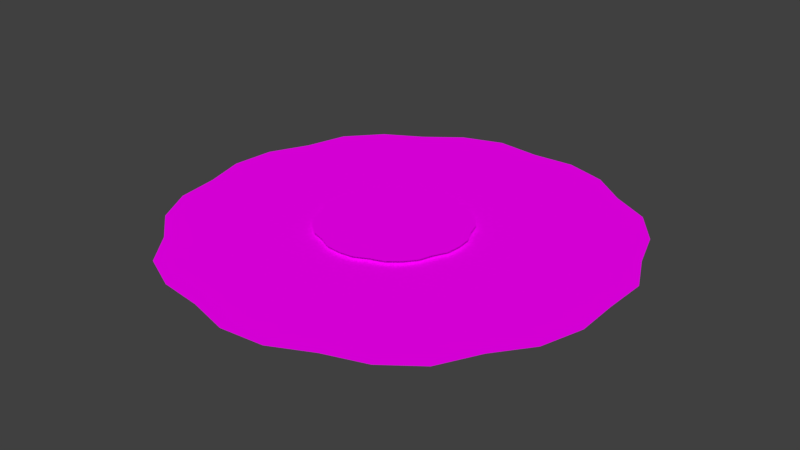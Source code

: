 # Source: ovo.blend  (saved by Blender 2.78.0; exported with 4.5.12 LTS)
import bpy
from mathutils import Matrix  # noqa: F401  (used for matrix-valued properties, if any)

bpy.ops.wm.read_factory_settings(use_empty=True)
scene = bpy.context.scene
scene.name = 'Scene'

# ---- collections
col_collection_1 = bpy.data.collections.new('Collection 1'); scene.collection.children.link(col_collection_1)

# ---- images (referenced by path relative to the original .blend; pixels are not part of the script)
import os
ASSET_DIR = os.environ.get("B2B_ASSET_DIR", "")  # directory of the original .blend (textures are referenced by path, not embedded)
HERE = os.path.dirname(os.path.abspath(__file__))  # packed textures are extracted next to this script under _unpacked/

def load_image(name, relpath, width, height, colorspace="sRGB"):
    """Load a texture the original file referenced (path relative to the .blend, or extracted next to this script)."""
    p = next((c for c in (os.path.join(HERE, relpath), os.path.join(ASSET_DIR, relpath)) if relpath and os.path.exists(c)), "")
    if p:
        img = bpy.data.images.load(p, check_existing=True)
        img.name = name
    else:  # same state as the original file: an image datablock whose file is absent (Cycles renders it pink)
        img = bpy.data.images.new(name, width, height)
        img.source = "FILE"
        img.filepath = "//" + (relpath or name)
    img.colorspace_settings.name = colorspace
    return img
img_ovo_jpg_001 = load_image('ovo.jpg.001', 'ovo.jpg', 1024, 1024, 'sRGB')

# ---- materials (node trees are filled in below, after node groups)
mat_gema = bpy.data.materials.new('Gema')
mat_gema.alpha_threshold = 0.0
mat_gema.diffuse_color = (0.8, 0.4873, 0.0, 1.0)
mat_gema.roughness = 0.5
mat_clara = bpy.data.materials.new('Clara')
mat_clara.alpha_threshold = 0.0
mat_clara.diffuse_color = (1.0, 1.0, 1.0, 1.0)
mat_clara.roughness = 0.5

# ---- material node trees
mat_gema.use_nodes = True; mat_gema.node_tree.nodes.clear()
_N = mat_gema.node_tree.nodes; _L = mat_gema.node_tree.links
n0 = _N.new('ShaderNodeOutputMaterial'); n0.name = 'Material Output'; n0.location = (300, 300)
n1 = _N.new('ShaderNodeBsdfDiffuse'); n1.name = 'Diffuse BSDF'; n1.location = (10, 300)
n2 = _N.new('ShaderNodeTexImage'); n2.name = 'Image Texture'; n2.location = (-180, 300)
n2.width = 140
n2.image = img_ovo_jpg_001
_L.new(n1.outputs[0], n0.inputs[0])
_L.new(n2.outputs[0], n1.inputs[0])
n0.is_active_output = True
mat_clara.use_nodes = True; mat_clara.node_tree.nodes.clear()
_N = mat_clara.node_tree.nodes; _L = mat_clara.node_tree.links
n0 = _N.new('ShaderNodeOutputMaterial'); n0.name = 'Material Output'; n0.location = (300, 300)
n1 = _N.new('ShaderNodeBsdfDiffuse'); n1.name = 'Diffuse BSDF'; n1.location = (10, 300)
n2 = _N.new('ShaderNodeTexImage'); n2.name = 'Image Texture'; n2.location = (-180, 300)
n2.width = 140
n2.image = img_ovo_jpg_001
_L.new(n1.outputs[0], n0.inputs[0])
_L.new(n2.outputs[0], n1.inputs[0])
n0.is_active_output = True

# ---- world
world_world = bpy.data.worlds.new('World'); scene.world = world_world
world_world.color = (0.05088, 0.05088, 0.05088)
world_world.use_sun_shadow = False
world_world.sun_shadow_jitter_overblur = 0.0
world_world.cycles.sampling_method = 'MANUAL'

# ---- meshes
me_circle_002 = bpy.data.meshes.new('Circle.002')
me_circle_002.from_pydata([(-1.49e-08, 1.0, 0.0), (-0.1951, 0.9808, 0.0), (-0.3698, 0.8927, 0.0), (-0.5556, 0.8315, 0.0), (-0.7071, 0.7071, 0.0), (-0.8315, 0.5556, 0.0), (-0.8927, 0.3698, 0.0), (-0.9808, 0.1951, 0.0), (-1.0, 8.941e-08, 0.0), (-0.9808, -0.1951, 0.0), (-0.8927, -0.3698, 0.0), (-0.8315, -0.5556, 0.0), (-0.7071, -0.7071, 0.0), (-0.5556, -0.8315, 0.0), (-0.3698, -0.8927, 0.0), (-0.1951, -0.9808, 0.0), (3.129e-07, -1.0, 0.0), (0.1951, -0.9808, 0.0), (0.3698, -0.8927, 0.0), (0.5556, -0.8315, 0.0), (0.7071, -0.7071, 0.0), (0.8315, -0.5556, 0.0), (0.8927, -0.3698, 0.0), (0.9808, -0.1951, 0.0), (1.0, 9.835e-07, 0.0), (0.9808, 0.1951, 0.0), (0.8927, 0.3698, 0.0), (0.8315, 0.5556, 0.0), (0.7071, 0.7071, 0.0), (0.5556, 0.8315, 0.0), (0.3698, 0.8927, 0.0), (0.1951, 0.9808, 0.0), (0.1069, 2.918, -0.05346), (-0.4844, 2.976, -0.05346), (-1.034, 2.785, -0.05346), (-1.493, 2.432, -0.05346), (-1.998, 2.141, -0.05346), (-2.393, 1.701, -0.05346), (-2.553, 1.14, -0.05346), (-2.812, 0.6183, -0.05346), (-2.869, 0.03818, -0.05346), (-2.717, -0.5229, -0.05346), (-2.643, -1.1, -0.05346), (-2.368, -1.614, -0.05346), (-1.929, -1.997, -0.05346), (-1.566, -2.458, -0.05346), (-1.034, -2.709, -0.05346), (-0.4548, -2.785, -0.05346), (0.104, -2.935, -0.05346), (0.6841, -2.878, -0.05346), (1.209, -2.621, -0.05346), (1.756, -2.434, -0.05346), (2.221, -2.085, -0.05346), (2.501, -1.561, -0.05346), (2.851, -1.1, -0.05346), (3.02, -0.5419, -0.05346), (3.007, 0.03575, -0.05346), (3.02, 0.6183, -0.05346), (2.767, 1.14, -0.05346), (2.576, 1.69, -0.05346), (2.221, 2.156, -0.05346), (1.706, 2.432, -0.05346), (1.242, 2.785, -0.05346), (0.6841, 2.954, -0.05346)], [], [(1, 2, 3, 4, 5, 6, 7, 8, 9, 10, 11, 12, 13, 14, 15, 16, 17, 18, 19, 20, 21, 22, 23, 24, 25, 26, 27, 28, 29, 30, 31, 0), (33, 34, 35, 36, 37, 38, 39, 40, 41, 42, 43, 44, 45, 46, 47, 48, 49, 50, 51, 52, 53, 54, 55, 56, 57, 58, 59, 60, 61, 62, 63, 32)])
me_circle_002.polygons.foreach_set('material_index', [0, 1])
_uv = me_circle_002.uv_layers.new(name='UVMap')
_uv.uv.foreach_set('vector', [0.419, 0.6481, 0.4008, 0.6205, 0.3796, 0.5968, 0.3664, 0.5646, 0.3582, 0.5297, 0.3603, 0.4935, 0.3582, 0.4572, 0.3664, 0.4223, 0.3796, 0.3902, 0.4008, 0.3664, 0.419, 0.3389, 0.4437, 0.3217, 0.4705, 0.3111, 0.4984, 0.3138, 0.5262, 0.3111, 0.553, 0.3217, 0.5777, 0.3389, 0.596, 0.3664, 0.6172, 0.3902, 0.6304, 0.4223, 0.6385, 0.4572, 0.6364, 0.4935, 0.6385, 0.5297, 0.6304, 0.5646, 0.6171, 0.5968, 0.596, 0.6205, 0.5777, 0.6481, 0.553, 0.6653, 0.5262, 0.6758, 0.4984, 0.6731, 0.4705, 0.6758, 0.4437, 0.6653, 0.947, 0.8244, 0.9336, 0.8532, 0.912, 0.8762, 0.8935, 0.9021, 0.8675, 0.9212, 0.8362, 0.9269, 0.8064, 0.9382, 0.7746, 0.9382, 0.7449, 0.9269, 0.714, 0.9198, 0.6876, 0.9021, 0.6691, 0.8762, 0.646, 0.854, 0.6352, 0.8238, 0.6342, 0.7919, 0.629, 0.7608, 0.6352, 0.7296, 0.652, 0.7025, 0.6651, 0.6737, 0.6865, 0.6503, 0.7165, 0.6379, 0.7434, 0.6214, 0.7746, 0.6152, 0.8059, 0.619, 0.8376, 0.6214, 0.8646, 0.6379, 0.8935, 0.6512, 0.9168, 0.673, 0.9291, 0.7024, 0.9458, 0.7296, 0.952, 0.7608, 0.9469, 0.7919])
me_circle_002.materials.append(mat_gema)
me_circle_002.materials.append(mat_clara)
me_circle_002.use_remesh_preserve_volume = False
me_circle_002.use_remesh_preserve_attributes = False
me_circle_002.use_mirror_vertex_groups = False
me_circle_002.update()

# ---- objects
ob_ovo = bpy.data.objects.new('Ovo', me_circle_002)

# ---- transforms, parenting, visibility, modifiers, constraints
ob_ovo.location = (-0.7012, 0.1537, 0.9945)
ob_ovo.scale = (0.3363, 0.3363, 0.3363)
ob_ovo.lineart.crease_threshold = 0.0

# ---- collection membership
col_collection_1.objects.link(ob_ovo)

# ---- scene / render settings (as saved in the file)
scene.frame_start = 1; scene.frame_end = 250; scene.frame_set(1)
scene.render.engine = 'CYCLES'
scene.render.resolution_percentage = 50
scene.render.dither_intensity = 0.0
scene.cycles.use_denoising = False
scene.cycles.samples = 128
scene.cycles.sampling_pattern = 'TABULATED_SOBOL'
scene.cycles.light_sampling_threshold = 0.0
scene.cycles.use_adaptive_sampling = False
scene.cycles.use_light_tree = False
scene.cycles.blur_glossy = 0.0
scene.cycles.sample_clamp_indirect = 0.0
scene.view_settings.view_transform = 'Standard'
bpy.context.view_layer.update()

# ---- added for rendering (the .blend has no active camera and no usable light): camera, sun
cam_auto = bpy.data.cameras.new('AutoCamera')
cam_auto.lens = 50.0
cam_auto.sensor_width = 36.0
cam_auto.clip_end = 1000.0
ob_auto_camera = bpy.data.objects.new('AutoCamera', cam_auto)
scene.collection.objects.link(ob_auto_camera)
ob_auto_camera.location = (1.92083, -2.95545, 3.06288)
ob_auto_camera.rotation_euler = (1.09748, -7.21219e-08, 0.694738)
scene.camera = ob_auto_camera
light_auto_sun = bpy.data.lights.new('AutoSun', 'SUN')
light_auto_sun.energy = 3.0
light_auto_sun.angle = 0.0523599
ob_auto_sun = bpy.data.objects.new('AutoSun', light_auto_sun)
scene.collection.objects.link(ob_auto_sun)
ob_auto_sun.rotation_euler = (0.872665, 0.174533, 0.523599)
bpy.context.view_layer.update()
